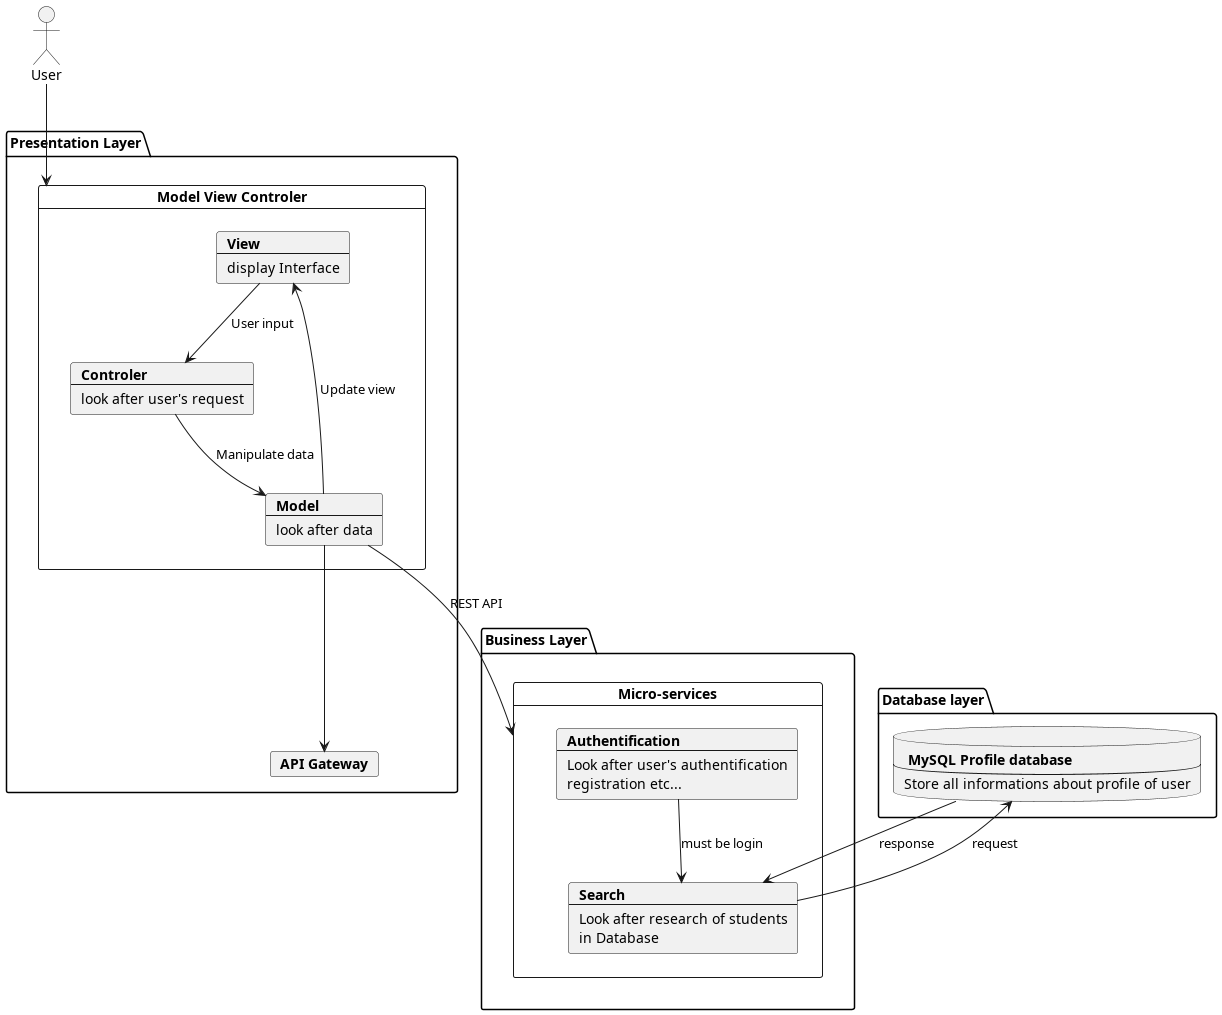

The diagram above was rendered by PlantUML. Its source (embedded in the PNG):
@startuml
actor User
package "Presentation Layer" {
card "Model View Controler" as MVC {
    card View [
    <b>View
    ----
    display Interface
    ]
    card Model [
    <b>Model
    ----
    look after data
    ]
    card Controler [
    <b>Controler
    ----
    look after user's request
    ]
    View --> Controler : User input
    Controler --> Model : Manipulate data
    Model --> View : Update view
}
card api [
    <b>API Gateway
]
Model --> api
}
package "Database layer" {
database user [
<b> MySQL Profile database
---
Store all informations about profile of user
]
}
package "Business Layer" {
card "Micro-services" as MS {
card auth [
<b>Authentification
----
Look after user's authentification
registration etc...
]
card search [
<b>Search
---
Look after research of students
in Database
]
auth --> search : must be login
search --> user : request
user --> search : response
}
}

Model --> MS : REST API

User --> MVC

@enduml